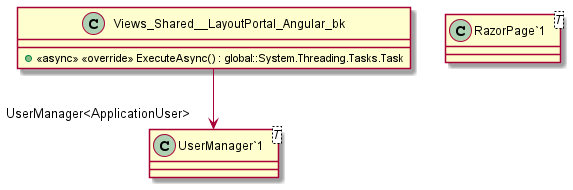

The diagram above was rendered by PlantUML. Its source (embedded in the PNG):
@startuml
class Views_Shared__LayoutPortal_Angular_bk {
    + <<async>> <<override>> ExecuteAsync() : global::System.Threading.Tasks.Task
}
class "RazorPage`1"<T> {
}
class "UserManager`1"<T> {
}
Views_Shared__LayoutPortal_Angular_bk --> "UserManager<ApplicationUser>" "UserManager`1"
@enduml